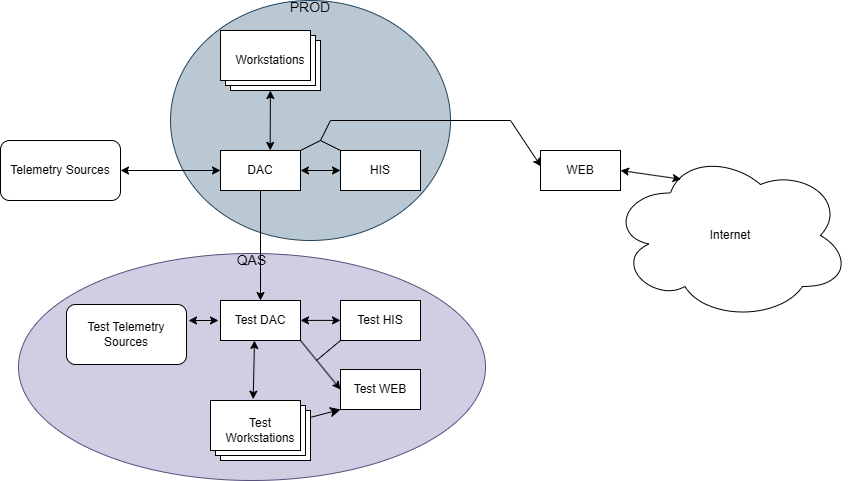

The diagram above was exported from draw.io. Its source (the exported page's mxGraphModel, read from the mxfile embedded in the PNG):
<mxGraphModel dx="2946" dy="1145" grid="0" gridSize="10" guides="1" tooltips="1" connect="1" arrows="1" fold="1" page="0" pageScale="1" pageWidth="850" pageHeight="1100" math="0" shadow="0">
  <root>
    <mxCell id="0" />
    <mxCell id="1" parent="0" />
    <mxCell id="Pn2zAztC-9-RYF1qJ7Nk-1" parent="1" style="ellipse;whiteSpace=wrap;html=1;verticalAlign=top;fillColor=#d0cee2;strokeColor=#56517e;" value="&lt;div style=&quot;line-height: 0%;&quot;&gt;&lt;font style=&quot;font-size: 14px;&quot;&gt;QAS&lt;/font&gt;&lt;/div&gt;" vertex="1">
      <mxGeometry height="227" width="467" x="129" y="302" as="geometry" />
    </mxCell>
    <mxCell id="Pn2zAztC-9-RYF1qJ7Nk-2" parent="1" style="ellipse;whiteSpace=wrap;html=1;verticalAlign=top;fillColor=#bac8d3;strokeColor=#23445d;" value="&lt;div style=&quot;line-height: 0%;&quot;&gt;&lt;font style=&quot;font-size: 14px;&quot;&gt;PROD&lt;/font&gt;&lt;/div&gt;" vertex="1">
      <mxGeometry height="240" width="280" x="281" y="49" as="geometry" />
    </mxCell>
    <mxCell id="Pn2zAztC-9-RYF1qJ7Nk-3" parent="1" style="rounded=0;whiteSpace=wrap;html=1;" value="DAC" vertex="1">
      <mxGeometry height="40" width="80" x="331" y="199" as="geometry" />
    </mxCell>
    <mxCell id="Pn2zAztC-9-RYF1qJ7Nk-4" parent="1" style="rounded=0;whiteSpace=wrap;html=1;" value="HIS" vertex="1">
      <mxGeometry height="40" width="80" x="451" y="199" as="geometry" />
    </mxCell>
    <mxCell id="Pn2zAztC-9-RYF1qJ7Nk-5" parent="1" style="rounded=0;whiteSpace=wrap;html=1;" value="WEB" vertex="1">
      <mxGeometry height="40" width="80" x="651" y="199" as="geometry" />
    </mxCell>
    <mxCell id="Pn2zAztC-9-RYF1qJ7Nk-6" parent="1" style="rounded=0;whiteSpace=wrap;html=1;" value="Test DAC" vertex="1">
      <mxGeometry height="40" width="80" x="331" y="349" as="geometry" />
    </mxCell>
    <mxCell id="Pn2zAztC-9-RYF1qJ7Nk-7" parent="1" style="rounded=0;whiteSpace=wrap;html=1;" value="Test HIS" vertex="1">
      <mxGeometry height="40" width="80" x="451" y="349" as="geometry" />
    </mxCell>
    <mxCell id="Pn2zAztC-9-RYF1qJ7Nk-8" parent="1" style="rounded=0;whiteSpace=wrap;html=1;" value="Test WEB" vertex="1">
      <mxGeometry height="40" width="80" x="451" y="418" as="geometry" />
    </mxCell>
    <mxCell id="Pn2zAztC-9-RYF1qJ7Nk-9" edge="1" parent="1" style="endArrow=classic;startArrow=classic;html=1;rounded=0;" target="Pn2zAztC-9-RYF1qJ7Nk-4" value="">
      <mxGeometry height="50" relative="1" width="50" as="geometry">
        <mxPoint x="411" y="219" as="sourcePoint" />
        <mxPoint x="461" y="169" as="targetPoint" />
      </mxGeometry>
    </mxCell>
    <mxCell id="Pn2zAztC-9-RYF1qJ7Nk-10" edge="1" parent="1" style="endArrow=classic;html=1;rounded=0;entryX=0.007;entryY=0.4;entryDx=0;entryDy=0;entryPerimeter=0;" target="Pn2zAztC-9-RYF1qJ7Nk-5" value="">
      <mxGeometry height="50" relative="1" width="50" as="geometry">
        <Array as="points">
          <mxPoint x="441" y="169" />
          <mxPoint x="621" y="169" />
        </Array>
        <mxPoint x="431" y="189" as="sourcePoint" />
        <mxPoint x="631" y="169" as="targetPoint" />
      </mxGeometry>
    </mxCell>
    <mxCell id="Pn2zAztC-9-RYF1qJ7Nk-11" edge="1" parent="1" source="Pn2zAztC-9-RYF1qJ7Nk-3" style="endArrow=classic;html=1;rounded=0;exitX=0.5;exitY=1;exitDx=0;exitDy=0;entryX=0.5;entryY=0;entryDx=0;entryDy=0;" target="Pn2zAztC-9-RYF1qJ7Nk-6" value="">
      <mxGeometry height="50" relative="1" width="50" as="geometry">
        <mxPoint x="531" y="329" as="sourcePoint" />
        <mxPoint x="581" y="279" as="targetPoint" />
      </mxGeometry>
    </mxCell>
    <mxCell id="Pn2zAztC-9-RYF1qJ7Nk-12" edge="1" parent="1" style="endArrow=classic;startArrow=classic;html=1;rounded=0;" value="">
      <mxGeometry height="50" relative="1" width="50" as="geometry">
        <mxPoint x="411" y="368.89" as="sourcePoint" />
        <mxPoint x="451" y="368.89" as="targetPoint" />
      </mxGeometry>
    </mxCell>
    <mxCell id="Pn2zAztC-9-RYF1qJ7Nk-13" edge="1" parent="1" source="Pn2zAztC-9-RYF1qJ7Nk-6" style="endArrow=classic;html=1;rounded=0;entryX=0;entryY=0.5;entryDx=0;entryDy=0;exitX=1;exitY=1;exitDx=0;exitDy=0;" target="Pn2zAztC-9-RYF1qJ7Nk-8" value="">
      <mxGeometry height="50" relative="1" width="50" as="geometry">
        <Array as="points" />
        <mxPoint x="432" y="402" as="sourcePoint" />
        <mxPoint x="641" y="434" as="targetPoint" />
      </mxGeometry>
    </mxCell>
    <mxCell id="Pn2zAztC-9-RYF1qJ7Nk-14" parent="1" style="ellipse;shape=cloud;whiteSpace=wrap;html=1;fillColor=none;" value="Internet" vertex="1">
      <mxGeometry height="170" width="240" x="721" y="199" as="geometry" />
    </mxCell>
    <mxCell id="Pn2zAztC-9-RYF1qJ7Nk-15" edge="1" parent="1" source="Pn2zAztC-9-RYF1qJ7Nk-5" style="endArrow=classic;startArrow=classic;html=1;rounded=0;exitX=1;exitY=0.5;exitDx=0;exitDy=0;entryX=0.294;entryY=0.169;entryDx=0;entryDy=0;entryPerimeter=0;" target="Pn2zAztC-9-RYF1qJ7Nk-14" value="">
      <mxGeometry height="50" relative="1" width="50" as="geometry">
        <mxPoint x="571" y="339" as="sourcePoint" />
        <mxPoint x="771" y="239" as="targetPoint" />
      </mxGeometry>
    </mxCell>
    <mxCell id="Pn2zAztC-9-RYF1qJ7Nk-19" parent="1" style="verticalLabelPosition=middle;verticalAlign=middle;html=1;shape=mxgraph.basic.layered_rect;dx=10;outlineConnect=0;whiteSpace=wrap;labelPosition=center;align=center;" value="Workstations" vertex="1">
      <mxGeometry height="60" width="100" x="331" y="79" as="geometry" />
    </mxCell>
    <mxCell id="Pn2zAztC-9-RYF1qJ7Nk-20" edge="1" parent="1" source="Pn2zAztC-9-RYF1qJ7Nk-3" style="endArrow=classic;startArrow=classic;html=1;rounded=0;exitX=0.621;exitY=-0.003;exitDx=0;exitDy=0;exitPerimeter=0;" target="Pn2zAztC-9-RYF1qJ7Nk-19" value="">
      <mxGeometry height="50" relative="1" width="50" as="geometry">
        <mxPoint x="201" y="209" as="sourcePoint" />
        <mxPoint x="251" y="159" as="targetPoint" />
      </mxGeometry>
    </mxCell>
    <mxCell id="Pn2zAztC-9-RYF1qJ7Nk-21" parent="1" style="verticalLabelPosition=middle;verticalAlign=middle;html=1;shape=mxgraph.basic.layered_rect;dx=10;outlineConnect=0;whiteSpace=wrap;labelPosition=center;align=center;" value="Test &lt;br&gt;Workstations" vertex="1">
      <mxGeometry height="60" width="100" x="321" y="449" as="geometry" />
    </mxCell>
    <mxCell id="Pn2zAztC-9-RYF1qJ7Nk-22" edge="1" parent="1" source="Pn2zAztC-9-RYF1qJ7Nk-21" style="endArrow=classic;startArrow=classic;html=1;rounded=0;exitX=0.427;exitY=-0.022;exitDx=0;exitDy=0;exitPerimeter=0;" value="">
      <mxGeometry height="50" relative="1" width="50" as="geometry">
        <mxPoint x="363" y="439" as="sourcePoint" />
        <mxPoint x="365" y="389" as="targetPoint" />
      </mxGeometry>
    </mxCell>
    <mxCell id="Pn2zAztC-9-RYF1qJ7Nk-23" parent="1" style="rounded=1;whiteSpace=wrap;html=1;" value="Telemetry Sources" vertex="1">
      <mxGeometry height="60" width="120" x="111" y="189" as="geometry" />
    </mxCell>
    <mxCell id="Pn2zAztC-9-RYF1qJ7Nk-24" edge="1" parent="1" style="endArrow=classic;startArrow=classic;html=1;rounded=0;entryX=0;entryY=0.5;entryDx=0;entryDy=0;" target="Pn2zAztC-9-RYF1qJ7Nk-3" value="">
      <mxGeometry height="50" relative="1" width="50" as="geometry">
        <mxPoint x="231" y="219" as="sourcePoint" />
        <mxPoint x="281" y="169" as="targetPoint" />
      </mxGeometry>
    </mxCell>
    <mxCell id="Pn2zAztC-9-RYF1qJ7Nk-26" edge="1" parent="1" style="endArrow=none;html=1;rounded=0;fontSize=12;startSize=8;endSize=8;curved=1;" value="">
      <mxGeometry height="50" relative="1" width="50" as="geometry">
        <Array as="points">
          <mxPoint x="431" y="189" />
        </Array>
        <mxPoint x="411" y="199" as="sourcePoint" />
        <mxPoint x="431" y="189" as="targetPoint" />
      </mxGeometry>
    </mxCell>
    <mxCell id="Pn2zAztC-9-RYF1qJ7Nk-27" edge="1" parent="1" style="endArrow=none;html=1;rounded=0;fontSize=12;startSize=8;endSize=8;curved=1;" value="">
      <mxGeometry height="50" relative="1" width="50" as="geometry">
        <Array as="points">
          <mxPoint x="451" y="199" />
        </Array>
        <mxPoint x="431" y="189" as="sourcePoint" />
        <mxPoint x="451" y="199" as="targetPoint" />
      </mxGeometry>
    </mxCell>
    <mxCell id="Pn2zAztC-9-RYF1qJ7Nk-30" edge="1" parent="1" style="endArrow=none;html=1;rounded=0;fontSize=12;startSize=8;endSize=8;curved=1;" value="">
      <mxGeometry height="50" relative="1" width="50" as="geometry">
        <mxPoint x="427" y="409" as="sourcePoint" />
        <mxPoint x="451" y="389" as="targetPoint" />
      </mxGeometry>
    </mxCell>
    <mxCell id="Pn2zAztC-9-RYF1qJ7Nk-31" edge="1" parent="1" source="Pn2zAztC-9-RYF1qJ7Nk-21" style="endArrow=classic;html=1;rounded=0;fontSize=12;startSize=8;endSize=8;curved=1;entryX=0;entryY=1;entryDx=0;entryDy=0;" target="Pn2zAztC-9-RYF1qJ7Nk-8" value="">
      <mxGeometry height="50" relative="1" width="50" as="geometry">
        <mxPoint x="421" y="508" as="sourcePoint" />
        <mxPoint x="471" y="458" as="targetPoint" />
      </mxGeometry>
    </mxCell>
    <mxCell id="Pn2zAztC-9-RYF1qJ7Nk-32" parent="1" style="rounded=1;whiteSpace=wrap;html=1;" value="Test Telemetry Sources" vertex="1">
      <mxGeometry height="60" width="120" x="177" y="353" as="geometry" />
    </mxCell>
    <mxCell id="Pn2zAztC-9-RYF1qJ7Nk-33" edge="1" parent="1" style="endArrow=classic;startArrow=classic;html=1;rounded=0;entryX=0;entryY=0.5;entryDx=0;entryDy=0;" value="">
      <mxGeometry height="50" relative="1" width="50" as="geometry">
        <mxPoint x="299" y="369" as="sourcePoint" />
        <mxPoint x="329" y="369" as="targetPoint" />
      </mxGeometry>
    </mxCell>
  </root>
</mxGraphModel>